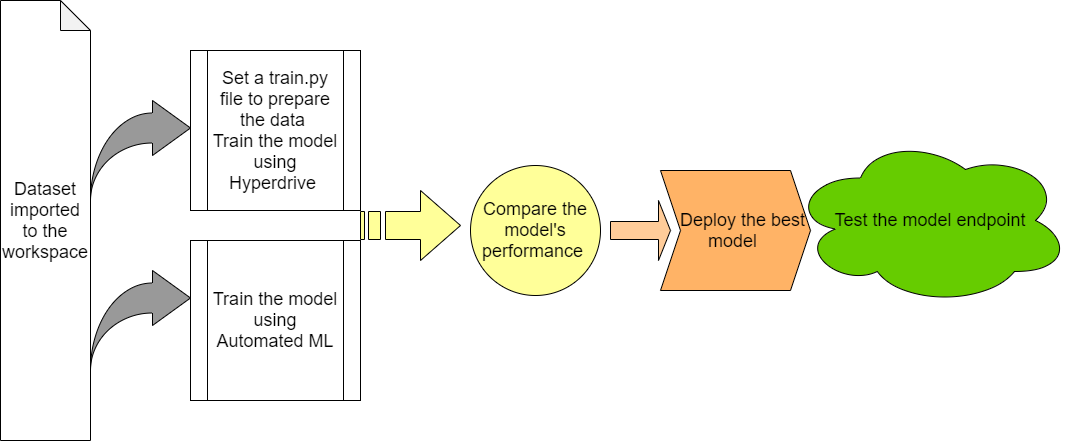

The diagram above was exported from draw.io. Its source (the exported page's mxGraphModel, read from the mxfile embedded in the PNG):
<mxGraphModel dx="700" dy="695" grid="1" gridSize="10" guides="1" tooltips="1" connect="1" arrows="1" fold="1" page="1" pageScale="1" pageWidth="850" pageHeight="1100" math="0" shadow="0">
  <root>
    <mxCell id="0" />
    <mxCell id="1" parent="0" />
    <mxCell id="M-CknH95JDcGWbdP1cNz-1" value="&lt;font style=&quot;font-size: 18px&quot;&gt;Dataset imported to the workspace&lt;/font&gt;" style="shape=note;whiteSpace=wrap;html=1;backgroundOutline=1;darkOpacity=0.05;" vertex="1" parent="1">
      <mxGeometry x="10" y="110" width="90" height="440" as="geometry" />
    </mxCell>
    <mxCell id="M-CknH95JDcGWbdP1cNz-5" value="&lt;font style=&quot;font-size: 18px&quot;&gt;Set a train.py file to prepare the data &lt;br&gt;Train the model using Hyperdrive&amp;nbsp;&lt;/font&gt;" style="shape=process;whiteSpace=wrap;html=1;backgroundOutline=1;" vertex="1" parent="1">
      <mxGeometry x="200" y="160" width="170" height="160" as="geometry" />
    </mxCell>
    <mxCell id="M-CknH95JDcGWbdP1cNz-7" value="&lt;font style=&quot;font-size: 18px&quot;&gt;Train the model using Automated ML&lt;/font&gt;" style="shape=process;whiteSpace=wrap;html=1;backgroundOutline=1;" vertex="1" parent="1">
      <mxGeometry x="200" y="350" width="170" height="160" as="geometry" />
    </mxCell>
    <mxCell id="M-CknH95JDcGWbdP1cNz-13" value="&lt;span&gt;&lt;font style=&quot;font-size: 18px&quot;&gt;Compare the model's performance&amp;nbsp;&lt;/font&gt;&lt;/span&gt;" style="ellipse;whiteSpace=wrap;html=1;align=center;newEdgeStyle={&quot;edgeStyle&quot;:&quot;entityRelationEdgeStyle&quot;,&quot;startArrow&quot;:&quot;none&quot;,&quot;endArrow&quot;:&quot;none&quot;,&quot;segment&quot;:10,&quot;curved&quot;:1};treeFolding=1;treeMoving=1;fillColor=#FFFF99;" vertex="1" parent="1">
      <mxGeometry x="480" y="275" width="130" height="130" as="geometry" />
    </mxCell>
    <mxCell id="M-CknH95JDcGWbdP1cNz-14" value="&lt;font style=&quot;font-size: 18px&quot;&gt;&amp;nbsp; &amp;nbsp;Deploy the best model&amp;nbsp;&lt;/font&gt;" style="shape=step;perimeter=stepPerimeter;whiteSpace=wrap;html=1;fixedSize=1;fillColor=#FFB366;" vertex="1" parent="1">
      <mxGeometry x="670" y="280" width="150" height="120" as="geometry" />
    </mxCell>
    <mxCell id="M-CknH95JDcGWbdP1cNz-15" value="" style="shape=singleArrow;whiteSpace=wrap;html=1;fillColor=#FFCC99;" vertex="1" parent="1">
      <mxGeometry x="620" y="310" width="60" height="60" as="geometry" />
    </mxCell>
    <mxCell id="M-CknH95JDcGWbdP1cNz-16" value="&lt;font style=&quot;font-size: 18px&quot;&gt;Test the model endpoint&lt;/font&gt;" style="ellipse;shape=cloud;whiteSpace=wrap;html=1;fillColor=#66CC00;" vertex="1" parent="1">
      <mxGeometry x="800" y="245" width="280" height="170" as="geometry" />
    </mxCell>
    <mxCell id="M-CknH95JDcGWbdP1cNz-19" value="" style="html=1;shadow=0;dashed=0;align=center;verticalAlign=middle;shape=mxgraph.arrows2.jumpInArrow;dy=15;dx=38;arrowHead=55;fillColor=#999999;" vertex="1" parent="1">
      <mxGeometry x="100" y="210" width="100" height="100" as="geometry" />
    </mxCell>
    <mxCell id="M-CknH95JDcGWbdP1cNz-22" value="" style="html=1;shadow=0;dashed=0;align=center;verticalAlign=middle;shape=mxgraph.arrows2.jumpInArrow;dy=15;dx=38;arrowHead=55;fillColor=#999999;" vertex="1" parent="1">
      <mxGeometry x="100" y="380" width="100" height="100" as="geometry" />
    </mxCell>
    <mxCell id="M-CknH95JDcGWbdP1cNz-23" value="" style="html=1;shadow=0;dashed=0;align=center;verticalAlign=middle;shape=mxgraph.arrows2.stripedArrow;dy=0.6;dx=40;notch=25;fillColor=#FFFF99;" vertex="1" parent="1">
      <mxGeometry x="370" y="300" width="100" height="70" as="geometry" />
    </mxCell>
  </root>
</mxGraphModel>